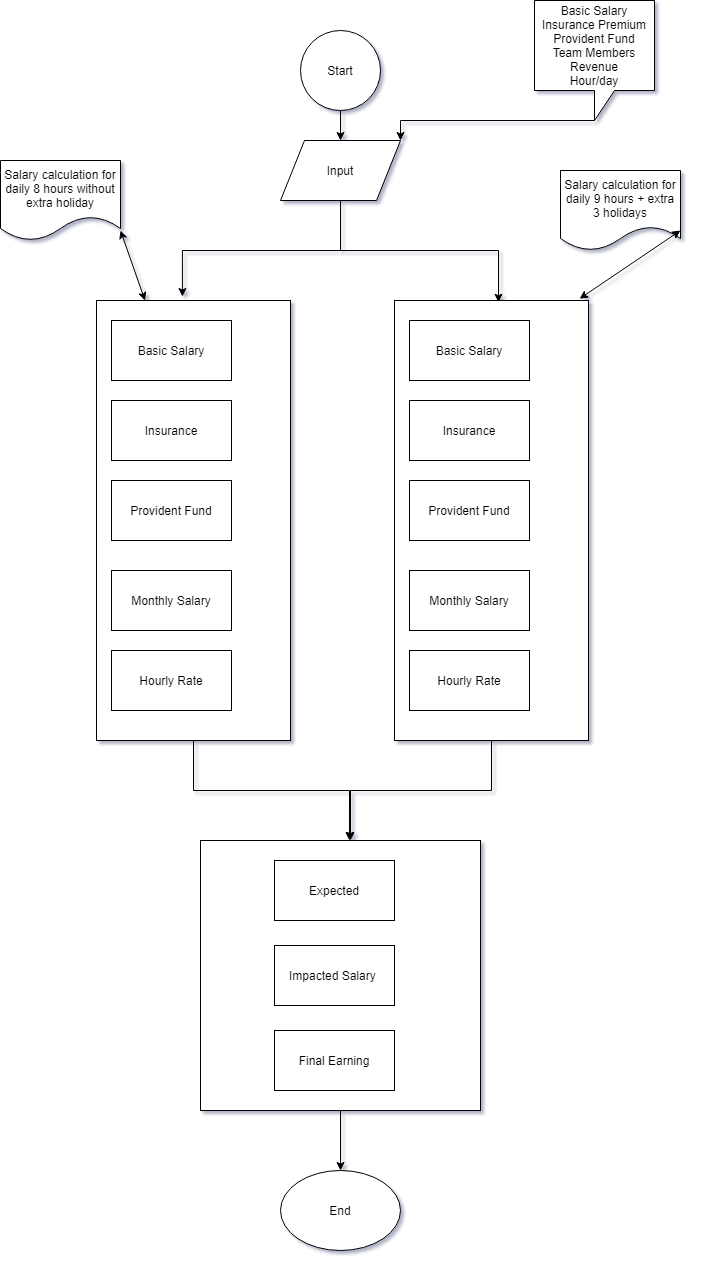

The diagram above was exported from draw.io. Its source (the exported page's mxGraphModel, read from the mxfile embedded in the PNG):
<mxGraphModel dx="801" dy="368" grid="1" gridSize="10" guides="1" tooltips="1" connect="1" arrows="1" fold="1" page="1" pageScale="1" pageWidth="827" pageHeight="1169" math="0" shadow="1">
  <root>
    <mxCell id="WIyWlLk6GJQsqaUBKTNV-0" />
    <mxCell id="WIyWlLk6GJQsqaUBKTNV-1" parent="WIyWlLk6GJQsqaUBKTNV-0" />
    <mxCell id="Uae10WJmjuUIDleyb5PT-5" value="" style="edgeStyle=orthogonalEdgeStyle;rounded=0;orthogonalLoop=1;jettySize=auto;html=1;" edge="1" parent="WIyWlLk6GJQsqaUBKTNV-1" source="Uae10WJmjuUIDleyb5PT-0" target="Uae10WJmjuUIDleyb5PT-1">
      <mxGeometry relative="1" as="geometry" />
    </mxCell>
    <mxCell id="Uae10WJmjuUIDleyb5PT-0" value="Start" style="ellipse;whiteSpace=wrap;html=1;aspect=fixed;" vertex="1" parent="WIyWlLk6GJQsqaUBKTNV-1">
      <mxGeometry x="320" y="50" width="80" height="80" as="geometry" />
    </mxCell>
    <mxCell id="Uae10WJmjuUIDleyb5PT-19" style="edgeStyle=orthogonalEdgeStyle;rounded=0;orthogonalLoop=1;jettySize=auto;html=1;entryX=0.443;entryY=-0.009;entryDx=0;entryDy=0;entryPerimeter=0;" edge="1" parent="WIyWlLk6GJQsqaUBKTNV-1" source="Uae10WJmjuUIDleyb5PT-1" target="Uae10WJmjuUIDleyb5PT-7">
      <mxGeometry relative="1" as="geometry" />
    </mxCell>
    <mxCell id="Uae10WJmjuUIDleyb5PT-23" style="edgeStyle=orthogonalEdgeStyle;rounded=0;orthogonalLoop=1;jettySize=auto;html=1;entryX=0.536;entryY=0.004;entryDx=0;entryDy=0;entryPerimeter=0;" edge="1" parent="WIyWlLk6GJQsqaUBKTNV-1" target="Uae10WJmjuUIDleyb5PT-13">
      <mxGeometry relative="1" as="geometry">
        <mxPoint x="311" y="270" as="sourcePoint" />
      </mxGeometry>
    </mxCell>
    <mxCell id="Uae10WJmjuUIDleyb5PT-1" value="Input" style="shape=parallelogram;perimeter=parallelogramPerimeter;whiteSpace=wrap;html=1;" vertex="1" parent="WIyWlLk6GJQsqaUBKTNV-1">
      <mxGeometry x="300" y="160" width="120" height="60" as="geometry" />
    </mxCell>
    <mxCell id="Uae10WJmjuUIDleyb5PT-4" style="edgeStyle=orthogonalEdgeStyle;rounded=0;orthogonalLoop=1;jettySize=auto;html=1;exitX=0;exitY=0;exitDx=60;exitDy=120;exitPerimeter=0;entryX=1;entryY=0;entryDx=0;entryDy=0;" edge="1" parent="WIyWlLk6GJQsqaUBKTNV-1" source="Uae10WJmjuUIDleyb5PT-2" target="Uae10WJmjuUIDleyb5PT-1">
      <mxGeometry relative="1" as="geometry">
        <Array as="points">
          <mxPoint x="614" y="140" />
          <mxPoint x="420" y="140" />
        </Array>
      </mxGeometry>
    </mxCell>
    <mxCell id="Uae10WJmjuUIDleyb5PT-2" value="Basic Salary&lt;br&gt;Insurance Premium&lt;br&gt;Provident Fund&lt;br&gt;Team Members&lt;br&gt;Revenue&lt;br&gt;Hour/day&lt;br&gt;" style="shape=callout;whiteSpace=wrap;html=1;perimeter=calloutPerimeter;rotation=0;" vertex="1" parent="WIyWlLk6GJQsqaUBKTNV-1">
      <mxGeometry x="554" y="20" width="120" height="120" as="geometry" />
    </mxCell>
    <mxCell id="Uae10WJmjuUIDleyb5PT-34" style="edgeStyle=orthogonalEdgeStyle;rounded=0;orthogonalLoop=1;jettySize=auto;html=1;entryX=0.532;entryY=0;entryDx=0;entryDy=0;entryPerimeter=0;" edge="1" parent="WIyWlLk6GJQsqaUBKTNV-1" source="Uae10WJmjuUIDleyb5PT-7" target="Uae10WJmjuUIDleyb5PT-30">
      <mxGeometry relative="1" as="geometry" />
    </mxCell>
    <mxCell id="Uae10WJmjuUIDleyb5PT-7" value="" style="rounded=0;whiteSpace=wrap;html=1;" vertex="1" parent="WIyWlLk6GJQsqaUBKTNV-1">
      <mxGeometry x="116" y="320" width="194" height="440" as="geometry" />
    </mxCell>
    <mxCell id="Uae10WJmjuUIDleyb5PT-8" value="Basic Salary" style="rounded=0;whiteSpace=wrap;html=1;" vertex="1" parent="WIyWlLk6GJQsqaUBKTNV-1">
      <mxGeometry x="131" y="340" width="120" height="60" as="geometry" />
    </mxCell>
    <mxCell id="Uae10WJmjuUIDleyb5PT-9" value="Insurance" style="rounded=0;whiteSpace=wrap;html=1;" vertex="1" parent="WIyWlLk6GJQsqaUBKTNV-1">
      <mxGeometry x="131" y="420" width="120" height="60" as="geometry" />
    </mxCell>
    <mxCell id="Uae10WJmjuUIDleyb5PT-10" value="Provident Fund" style="rounded=0;whiteSpace=wrap;html=1;" vertex="1" parent="WIyWlLk6GJQsqaUBKTNV-1">
      <mxGeometry x="131" y="500" width="120" height="60" as="geometry" />
    </mxCell>
    <mxCell id="Uae10WJmjuUIDleyb5PT-11" value="Monthly Salary" style="rounded=0;whiteSpace=wrap;html=1;" vertex="1" parent="WIyWlLk6GJQsqaUBKTNV-1">
      <mxGeometry x="131" y="590" width="120" height="60" as="geometry" />
    </mxCell>
    <mxCell id="Uae10WJmjuUIDleyb5PT-12" value="Hourly Rate" style="rounded=0;whiteSpace=wrap;html=1;" vertex="1" parent="WIyWlLk6GJQsqaUBKTNV-1">
      <mxGeometry x="131" y="670" width="120" height="60" as="geometry" />
    </mxCell>
    <mxCell id="Uae10WJmjuUIDleyb5PT-35" style="edgeStyle=orthogonalEdgeStyle;rounded=0;orthogonalLoop=1;jettySize=auto;html=1;" edge="1" parent="WIyWlLk6GJQsqaUBKTNV-1" source="Uae10WJmjuUIDleyb5PT-13">
      <mxGeometry relative="1" as="geometry">
        <mxPoint x="370" y="860" as="targetPoint" />
        <Array as="points">
          <mxPoint x="511" y="810" />
          <mxPoint x="370" y="810" />
        </Array>
      </mxGeometry>
    </mxCell>
    <mxCell id="Uae10WJmjuUIDleyb5PT-13" value="" style="rounded=0;whiteSpace=wrap;html=1;" vertex="1" parent="WIyWlLk6GJQsqaUBKTNV-1">
      <mxGeometry x="414" y="320" width="194" height="440" as="geometry" />
    </mxCell>
    <mxCell id="Uae10WJmjuUIDleyb5PT-14" value="Basic Salary" style="rounded=0;whiteSpace=wrap;html=1;" vertex="1" parent="WIyWlLk6GJQsqaUBKTNV-1">
      <mxGeometry x="429" y="340" width="120" height="60" as="geometry" />
    </mxCell>
    <mxCell id="Uae10WJmjuUIDleyb5PT-15" value="Insurance" style="rounded=0;whiteSpace=wrap;html=1;" vertex="1" parent="WIyWlLk6GJQsqaUBKTNV-1">
      <mxGeometry x="429" y="420" width="120" height="60" as="geometry" />
    </mxCell>
    <mxCell id="Uae10WJmjuUIDleyb5PT-16" value="Provident Fund" style="rounded=0;whiteSpace=wrap;html=1;" vertex="1" parent="WIyWlLk6GJQsqaUBKTNV-1">
      <mxGeometry x="429" y="500" width="120" height="60" as="geometry" />
    </mxCell>
    <mxCell id="Uae10WJmjuUIDleyb5PT-17" value="Monthly Salary" style="rounded=0;whiteSpace=wrap;html=1;" vertex="1" parent="WIyWlLk6GJQsqaUBKTNV-1">
      <mxGeometry x="429" y="590" width="120" height="60" as="geometry" />
    </mxCell>
    <mxCell id="Uae10WJmjuUIDleyb5PT-18" value="Hourly Rate" style="rounded=0;whiteSpace=wrap;html=1;" vertex="1" parent="WIyWlLk6GJQsqaUBKTNV-1">
      <mxGeometry x="429" y="670" width="120" height="60" as="geometry" />
    </mxCell>
    <mxCell id="Uae10WJmjuUIDleyb5PT-24" value="Salary calculation for daily 8 hours without extra holiday" style="shape=document;whiteSpace=wrap;html=1;boundedLbl=1;" vertex="1" parent="WIyWlLk6GJQsqaUBKTNV-1">
      <mxGeometry x="20" y="180" width="120" height="80" as="geometry" />
    </mxCell>
    <mxCell id="Uae10WJmjuUIDleyb5PT-25" value="" style="endArrow=classic;startArrow=classic;html=1;exitX=1;exitY=0.875;exitDx=0;exitDy=0;exitPerimeter=0;entryX=0.25;entryY=0;entryDx=0;entryDy=0;" edge="1" parent="WIyWlLk6GJQsqaUBKTNV-1" source="Uae10WJmjuUIDleyb5PT-24" target="Uae10WJmjuUIDleyb5PT-7">
      <mxGeometry width="50" height="50" relative="1" as="geometry">
        <mxPoint x="380" y="320" as="sourcePoint" />
        <mxPoint x="220" y="260" as="targetPoint" />
      </mxGeometry>
    </mxCell>
    <mxCell id="Uae10WJmjuUIDleyb5PT-26" value="Salary calculation for daily 9 hours + extra 3 holidays" style="shape=document;whiteSpace=wrap;html=1;boundedLbl=1;" vertex="1" parent="WIyWlLk6GJQsqaUBKTNV-1">
      <mxGeometry x="580" y="190" width="120" height="80" as="geometry" />
    </mxCell>
    <mxCell id="Uae10WJmjuUIDleyb5PT-28" value="" style="endArrow=classic;startArrow=classic;html=1;entryX=1;entryY=0.75;entryDx=0;entryDy=0;exitX=0.954;exitY=-0.004;exitDx=0;exitDy=0;exitPerimeter=0;" edge="1" parent="WIyWlLk6GJQsqaUBKTNV-1" source="Uae10WJmjuUIDleyb5PT-13" target="Uae10WJmjuUIDleyb5PT-26">
      <mxGeometry width="50" height="50" relative="1" as="geometry">
        <mxPoint x="380" y="320" as="sourcePoint" />
        <mxPoint x="430" y="270" as="targetPoint" />
      </mxGeometry>
    </mxCell>
    <mxCell id="Uae10WJmjuUIDleyb5PT-37" style="edgeStyle=orthogonalEdgeStyle;rounded=0;orthogonalLoop=1;jettySize=auto;html=1;entryX=0.5;entryY=0;entryDx=0;entryDy=0;" edge="1" parent="WIyWlLk6GJQsqaUBKTNV-1" source="Uae10WJmjuUIDleyb5PT-30" target="Uae10WJmjuUIDleyb5PT-36">
      <mxGeometry relative="1" as="geometry" />
    </mxCell>
    <mxCell id="Uae10WJmjuUIDleyb5PT-30" value="" style="rounded=0;whiteSpace=wrap;html=1;" vertex="1" parent="WIyWlLk6GJQsqaUBKTNV-1">
      <mxGeometry x="220" y="860" width="280" height="270" as="geometry" />
    </mxCell>
    <mxCell id="Uae10WJmjuUIDleyb5PT-31" value="Impacted Salary&amp;nbsp;" style="rounded=0;whiteSpace=wrap;html=1;" vertex="1" parent="WIyWlLk6GJQsqaUBKTNV-1">
      <mxGeometry x="294" y="965" width="120" height="60" as="geometry" />
    </mxCell>
    <mxCell id="Uae10WJmjuUIDleyb5PT-32" value="Final Earning" style="rounded=0;whiteSpace=wrap;html=1;" vertex="1" parent="WIyWlLk6GJQsqaUBKTNV-1">
      <mxGeometry x="294" y="1050" width="120" height="60" as="geometry" />
    </mxCell>
    <mxCell id="Uae10WJmjuUIDleyb5PT-33" value="Expected" style="rounded=0;whiteSpace=wrap;html=1;" vertex="1" parent="WIyWlLk6GJQsqaUBKTNV-1">
      <mxGeometry x="294" y="880" width="120" height="60" as="geometry" />
    </mxCell>
    <mxCell id="Uae10WJmjuUIDleyb5PT-36" value="End" style="ellipse;whiteSpace=wrap;html=1;" vertex="1" parent="WIyWlLk6GJQsqaUBKTNV-1">
      <mxGeometry x="300" y="1190" width="120" height="80" as="geometry" />
    </mxCell>
  </root>
</mxGraphModel>